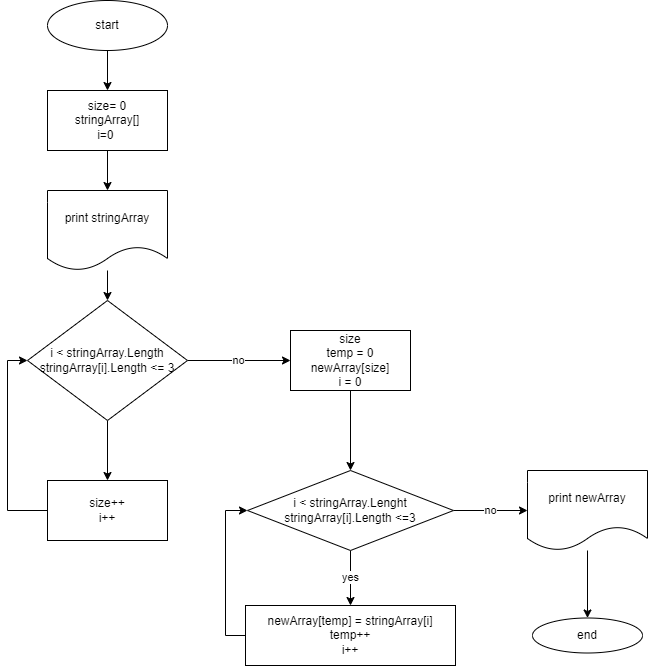

The diagram above was exported from draw.io. Its source (the exported page's mxGraphModel, read from the mxfile embedded in the PNG):
<mxGraphModel dx="1754" dy="956" grid="1" gridSize="10" guides="1" tooltips="1" connect="1" arrows="1" fold="1" page="1" pageScale="1" pageWidth="827" pageHeight="1169" math="0" shadow="0">
  <root>
    <mxCell id="WIyWlLk6GJQsqaUBKTNV-0" />
    <mxCell id="WIyWlLk6GJQsqaUBKTNV-1" parent="WIyWlLk6GJQsqaUBKTNV-0" />
    <mxCell id="13HZqxEu_tyT2C6ptBWl-13" value="" style="edgeStyle=orthogonalEdgeStyle;rounded=0;orthogonalLoop=1;jettySize=auto;html=1;" edge="1" parent="WIyWlLk6GJQsqaUBKTNV-1" source="13HZqxEu_tyT2C6ptBWl-0" target="13HZqxEu_tyT2C6ptBWl-1">
      <mxGeometry relative="1" as="geometry" />
    </mxCell>
    <mxCell id="13HZqxEu_tyT2C6ptBWl-0" value="start" style="ellipse;whiteSpace=wrap;html=1;" vertex="1" parent="WIyWlLk6GJQsqaUBKTNV-1">
      <mxGeometry x="160" y="70" width="120" height="50" as="geometry" />
    </mxCell>
    <mxCell id="13HZqxEu_tyT2C6ptBWl-27" value="" style="edgeStyle=orthogonalEdgeStyle;rounded=0;orthogonalLoop=1;jettySize=auto;html=1;" edge="1" parent="WIyWlLk6GJQsqaUBKTNV-1" source="13HZqxEu_tyT2C6ptBWl-1" target="13HZqxEu_tyT2C6ptBWl-26">
      <mxGeometry relative="1" as="geometry" />
    </mxCell>
    <mxCell id="13HZqxEu_tyT2C6ptBWl-1" value="size= 0&lt;br&gt;stringArray[]&lt;br&gt;i=0&amp;nbsp;" style="rounded=0;whiteSpace=wrap;html=1;" vertex="1" parent="WIyWlLk6GJQsqaUBKTNV-1">
      <mxGeometry x="160" y="160" width="120" height="60" as="geometry" />
    </mxCell>
    <mxCell id="13HZqxEu_tyT2C6ptBWl-10" value="no" style="edgeStyle=orthogonalEdgeStyle;rounded=0;orthogonalLoop=1;jettySize=auto;html=1;" edge="1" parent="WIyWlLk6GJQsqaUBKTNV-1" source="13HZqxEu_tyT2C6ptBWl-2" target="13HZqxEu_tyT2C6ptBWl-9">
      <mxGeometry relative="1" as="geometry" />
    </mxCell>
    <mxCell id="13HZqxEu_tyT2C6ptBWl-12" value="" style="edgeStyle=orthogonalEdgeStyle;rounded=0;orthogonalLoop=1;jettySize=auto;html=1;" edge="1" parent="WIyWlLk6GJQsqaUBKTNV-1" source="13HZqxEu_tyT2C6ptBWl-2" target="13HZqxEu_tyT2C6ptBWl-7">
      <mxGeometry relative="1" as="geometry" />
    </mxCell>
    <mxCell id="13HZqxEu_tyT2C6ptBWl-2" value="i &amp;lt; stringArray.Length&lt;br&gt;stringArray[i].Length &amp;lt;= 3" style="rhombus;whiteSpace=wrap;html=1;rounded=0;" vertex="1" parent="WIyWlLk6GJQsqaUBKTNV-1">
      <mxGeometry x="140" y="370" width="160" height="120" as="geometry" />
    </mxCell>
    <mxCell id="13HZqxEu_tyT2C6ptBWl-11" style="edgeStyle=orthogonalEdgeStyle;rounded=0;orthogonalLoop=1;jettySize=auto;html=1;exitX=0;exitY=0.5;exitDx=0;exitDy=0;entryX=0;entryY=0.5;entryDx=0;entryDy=0;" edge="1" parent="WIyWlLk6GJQsqaUBKTNV-1" source="13HZqxEu_tyT2C6ptBWl-7" target="13HZqxEu_tyT2C6ptBWl-2">
      <mxGeometry relative="1" as="geometry" />
    </mxCell>
    <mxCell id="13HZqxEu_tyT2C6ptBWl-7" value="size++&lt;br&gt;i++" style="whiteSpace=wrap;html=1;rounded=0;" vertex="1" parent="WIyWlLk6GJQsqaUBKTNV-1">
      <mxGeometry x="160" y="550" width="120" height="60" as="geometry" />
    </mxCell>
    <mxCell id="13HZqxEu_tyT2C6ptBWl-15" value="" style="edgeStyle=orthogonalEdgeStyle;rounded=0;orthogonalLoop=1;jettySize=auto;html=1;" edge="1" parent="WIyWlLk6GJQsqaUBKTNV-1" source="13HZqxEu_tyT2C6ptBWl-9" target="13HZqxEu_tyT2C6ptBWl-14">
      <mxGeometry relative="1" as="geometry" />
    </mxCell>
    <mxCell id="13HZqxEu_tyT2C6ptBWl-9" value="size&lt;br&gt;temp = 0&lt;br&gt;newArray[size]&lt;br&gt;i = 0" style="whiteSpace=wrap;html=1;rounded=0;" vertex="1" parent="WIyWlLk6GJQsqaUBKTNV-1">
      <mxGeometry x="403" y="400" width="120" height="60" as="geometry" />
    </mxCell>
    <mxCell id="13HZqxEu_tyT2C6ptBWl-17" value="yes" style="edgeStyle=orthogonalEdgeStyle;rounded=0;orthogonalLoop=1;jettySize=auto;html=1;" edge="1" parent="WIyWlLk6GJQsqaUBKTNV-1" source="13HZqxEu_tyT2C6ptBWl-14" target="13HZqxEu_tyT2C6ptBWl-16">
      <mxGeometry relative="1" as="geometry" />
    </mxCell>
    <mxCell id="13HZqxEu_tyT2C6ptBWl-22" value="no" style="edgeStyle=orthogonalEdgeStyle;rounded=0;orthogonalLoop=1;jettySize=auto;html=1;" edge="1" parent="WIyWlLk6GJQsqaUBKTNV-1" source="13HZqxEu_tyT2C6ptBWl-14" target="13HZqxEu_tyT2C6ptBWl-21">
      <mxGeometry relative="1" as="geometry" />
    </mxCell>
    <mxCell id="13HZqxEu_tyT2C6ptBWl-14" value="i &amp;lt; stringArray.Lenght&lt;br&gt;stringArray[i].Length &amp;lt;=3" style="rhombus;whiteSpace=wrap;html=1;rounded=0;" vertex="1" parent="WIyWlLk6GJQsqaUBKTNV-1">
      <mxGeometry x="360" y="540" width="206" height="80" as="geometry" />
    </mxCell>
    <mxCell id="13HZqxEu_tyT2C6ptBWl-20" style="edgeStyle=orthogonalEdgeStyle;rounded=0;orthogonalLoop=1;jettySize=auto;html=1;exitX=0;exitY=0.5;exitDx=0;exitDy=0;entryX=0;entryY=0.5;entryDx=0;entryDy=0;" edge="1" parent="WIyWlLk6GJQsqaUBKTNV-1" source="13HZqxEu_tyT2C6ptBWl-16" target="13HZqxEu_tyT2C6ptBWl-14">
      <mxGeometry relative="1" as="geometry" />
    </mxCell>
    <mxCell id="13HZqxEu_tyT2C6ptBWl-16" value="newArray[temp] = stringArray[i]&lt;br&gt;temp++&lt;br&gt;i++" style="whiteSpace=wrap;html=1;rounded=0;" vertex="1" parent="WIyWlLk6GJQsqaUBKTNV-1">
      <mxGeometry x="358" y="675" width="210" height="60" as="geometry" />
    </mxCell>
    <mxCell id="13HZqxEu_tyT2C6ptBWl-25" value="" style="edgeStyle=orthogonalEdgeStyle;rounded=0;orthogonalLoop=1;jettySize=auto;html=1;" edge="1" parent="WIyWlLk6GJQsqaUBKTNV-1" source="13HZqxEu_tyT2C6ptBWl-21" target="13HZqxEu_tyT2C6ptBWl-24">
      <mxGeometry relative="1" as="geometry" />
    </mxCell>
    <mxCell id="13HZqxEu_tyT2C6ptBWl-21" value="print newArray" style="shape=document;whiteSpace=wrap;html=1;boundedLbl=1;rounded=0;" vertex="1" parent="WIyWlLk6GJQsqaUBKTNV-1">
      <mxGeometry x="640" y="540" width="120" height="80" as="geometry" />
    </mxCell>
    <mxCell id="13HZqxEu_tyT2C6ptBWl-24" value="end" style="ellipse;whiteSpace=wrap;html=1;rounded=0;" vertex="1" parent="WIyWlLk6GJQsqaUBKTNV-1">
      <mxGeometry x="645" y="687.5" width="110" height="35" as="geometry" />
    </mxCell>
    <mxCell id="13HZqxEu_tyT2C6ptBWl-28" value="" style="edgeStyle=orthogonalEdgeStyle;rounded=0;orthogonalLoop=1;jettySize=auto;html=1;" edge="1" parent="WIyWlLk6GJQsqaUBKTNV-1" source="13HZqxEu_tyT2C6ptBWl-26" target="13HZqxEu_tyT2C6ptBWl-2">
      <mxGeometry relative="1" as="geometry" />
    </mxCell>
    <mxCell id="13HZqxEu_tyT2C6ptBWl-26" value="print stringArray" style="shape=document;whiteSpace=wrap;html=1;boundedLbl=1;rounded=0;" vertex="1" parent="WIyWlLk6GJQsqaUBKTNV-1">
      <mxGeometry x="160" y="260" width="120" height="80" as="geometry" />
    </mxCell>
  </root>
</mxGraphModel>